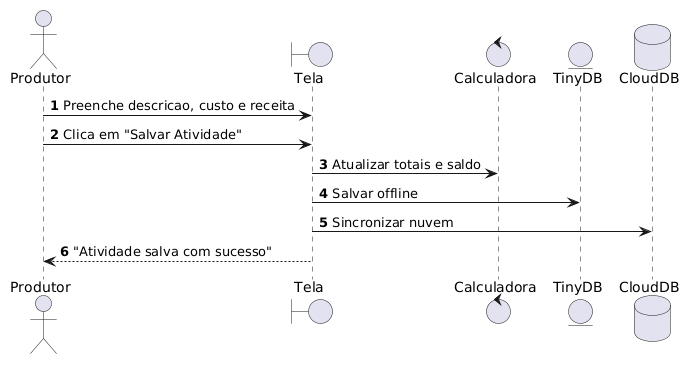

The diagram above was rendered by PlantUML. Its source (embedded in the PNG):
@startuml
autonumber
actor Produtor
boundary Tela
control "Calculadora" as Calc
entity TinyDB
database CloudDB

Produtor -> Tela : Preenche descricao, custo e receita
Produtor -> Tela : Clica em "Salvar Atividade"
Tela -> Calc : Atualizar totais e saldo
Tela -> TinyDB : Salvar offline
Tela -> CloudDB : Sincronizar nuvem
Tela --> Produtor : "Atividade salva com sucesso"
@enduml